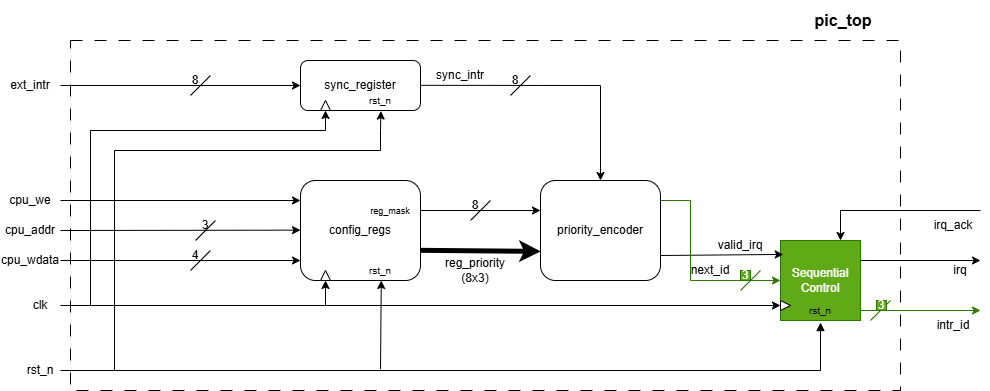

The diagram above was exported from draw.io. Its source (the exported page's mxGraphModel, read from the mxfile embedded in the PNG):
<mxGraphModel dx="1857" dy="527" grid="1" gridSize="10" guides="1" tooltips="1" connect="1" arrows="1" fold="1" page="1" pageScale="1" pageWidth="827" pageHeight="1169" math="0" shadow="0">
  <root>
    <mxCell id="0" />
    <mxCell id="1" parent="0" />
    <mxCell id="fRolZnqMPc_tLWRj72jF-79" parent="1" style="rounded=0;whiteSpace=wrap;html=1;fillColor=none;strokeWidth=1;dashed=1;dashPattern=12 12;" value="" vertex="1">
      <mxGeometry height="350" width="830" x="-110" y="90" as="geometry" />
    </mxCell>
    <mxCell id="fRolZnqMPc_tLWRj72jF-1" parent="1" style="rounded=1;whiteSpace=wrap;html=1;gradientColor=none;" value="sync_register" vertex="1">
      <mxGeometry height="50" width="120" x="120" y="110" as="geometry" />
    </mxCell>
    <mxCell id="fRolZnqMPc_tLWRj72jF-2" parent="1" style="rounded=1;whiteSpace=wrap;html=1;gradientColor=none;" value="config_regs" vertex="1">
      <mxGeometry height="100" width="120" x="120" y="230" as="geometry" />
    </mxCell>
    <mxCell id="fRolZnqMPc_tLWRj72jF-3" parent="1" style="rounded=1;whiteSpace=wrap;html=1;gradientColor=none;" value="priority_encoder" vertex="1">
      <mxGeometry height="100" width="120" x="360" y="230" as="geometry" />
    </mxCell>
    <mxCell id="fRolZnqMPc_tLWRj72jF-5" parent="1" style="whiteSpace=wrap;html=1;aspect=fixed;fillColor=#60a917;fontColor=#ffffff;strokeColor=#2D7600;" value="Sequential Control" vertex="1">
      <mxGeometry height="80" width="80" x="600" y="290" as="geometry" />
    </mxCell>
    <mxCell id="fRolZnqMPc_tLWRj72jF-7" edge="1" parent="1" source="fRolZnqMPc_tLWRj72jF-3" style="endArrow=classic;html=1;rounded=0;exitX=1;exitY=0.75;exitDx=0;exitDy=0;entryX=0.035;entryY=0.174;entryDx=0;entryDy=0;entryPerimeter=0;" target="fRolZnqMPc_tLWRj72jF-5" value="">
      <mxGeometry height="50" relative="1" width="50" as="geometry">
        <mxPoint x="490" y="312" as="sourcePoint" />
        <mxPoint x="600" y="312" as="targetPoint" />
      </mxGeometry>
    </mxCell>
    <mxCell id="fRolZnqMPc_tLWRj72jF-8" parent="1" style="text;html=1;whiteSpace=wrap;strokeColor=none;fillColor=none;align=center;verticalAlign=middle;rounded=0;" value="valid_irq" vertex="1">
      <mxGeometry height="30" width="60" x="530" y="280" as="geometry" />
    </mxCell>
    <mxCell id="fRolZnqMPc_tLWRj72jF-11" parent="1" style="text;html=1;whiteSpace=wrap;strokeColor=none;fillColor=none;align=center;verticalAlign=middle;rounded=0;" value="&lt;b&gt;&lt;font style=&quot;font-size: 16px;&quot;&gt;pic_top&lt;/font&gt;&lt;/b&gt;" vertex="1">
      <mxGeometry height="40" width="66" x="630" y="50" as="geometry" />
    </mxCell>
    <mxCell id="fRolZnqMPc_tLWRj72jF-14" edge="1" parent="1" style="endArrow=classic;html=1;rounded=0;" value="">
      <mxGeometry height="50" relative="1" width="50" as="geometry">
        <Array as="points">
          <mxPoint x="660" y="260" />
        </Array>
        <mxPoint x="800" y="260" as="sourcePoint" />
        <mxPoint x="660" y="290" as="targetPoint" />
      </mxGeometry>
    </mxCell>
    <mxCell id="fRolZnqMPc_tLWRj72jF-15" parent="1" style="text;html=1;whiteSpace=wrap;strokeColor=none;fillColor=none;align=center;verticalAlign=middle;rounded=0;" value="irq_ack" vertex="1">
      <mxGeometry height="30" width="46" x="750" y="260" as="geometry" />
    </mxCell>
    <mxCell id="fRolZnqMPc_tLWRj72jF-16" edge="1" parent="1" style="endArrow=classic;html=1;rounded=0;" value="">
      <mxGeometry height="50" relative="1" width="50" as="geometry">
        <mxPoint x="680" y="310" as="sourcePoint" />
        <mxPoint x="800" y="310" as="targetPoint" />
      </mxGeometry>
    </mxCell>
    <mxCell id="fRolZnqMPc_tLWRj72jF-17" parent="1" style="text;html=1;whiteSpace=wrap;strokeColor=none;fillColor=none;align=center;verticalAlign=middle;rounded=0;" value="irq" vertex="1">
      <mxGeometry height="40" width="60" x="750" y="300" as="geometry" />
    </mxCell>
    <mxCell id="fRolZnqMPc_tLWRj72jF-18" edge="1" parent="1" source="fRolZnqMPc_tLWRj72jF-59" style="endArrow=block;html=1;rounded=0;endFill=1;entryX=0.5;entryY=1.026;entryDx=0;entryDy=0;entryPerimeter=0;startArrow=none;startFill=0;exitX=1;exitY=0.5;exitDx=0;exitDy=0;" target="fRolZnqMPc_tLWRj72jF-5" value="">
      <mxGeometry height="50" relative="1" width="50" as="geometry">
        <Array as="points">
          <mxPoint x="640" y="420" />
        </Array>
        <mxPoint y="420" as="sourcePoint" />
        <mxPoint x="640" y="380" as="targetPoint" />
      </mxGeometry>
    </mxCell>
    <mxCell id="fRolZnqMPc_tLWRj72jF-19" parent="1" style="triangle;whiteSpace=wrap;html=1;" value="" vertex="1">
      <mxGeometry height="10" width="10" x="600" y="350" as="geometry" />
    </mxCell>
    <mxCell id="fRolZnqMPc_tLWRj72jF-20" edge="1" parent="1" source="fRolZnqMPc_tLWRj72jF-60" style="endArrow=classic;html=1;rounded=0;entryX=0;entryY=0.5;entryDx=0;entryDy=0;exitX=1;exitY=0.5;exitDx=0;exitDy=0;" target="fRolZnqMPc_tLWRj72jF-19" value="">
      <mxGeometry height="50" relative="1" width="50" as="geometry">
        <mxPoint y="355" as="sourcePoint" />
        <mxPoint x="600" y="350" as="targetPoint" />
      </mxGeometry>
    </mxCell>
    <mxCell id="fRolZnqMPc_tLWRj72jF-30" parent="1" style="text;html=1;whiteSpace=wrap;strokeColor=none;fillColor=none;align=center;verticalAlign=middle;rounded=0;fontSize=12;" value="next_id" vertex="1">
      <mxGeometry height="30" width="60" x="500" y="305" as="geometry" />
    </mxCell>
    <mxCell id="fRolZnqMPc_tLWRj72jF-31" edge="1" parent="1" style="endArrow=none;html=1;rounded=0;fillColor=#60a917;strokeColor=#2D7600;" value="">
      <mxGeometry height="50" relative="1" width="50" as="geometry">
        <mxPoint x="690" y="370" as="sourcePoint" />
        <mxPoint x="710" y="350" as="targetPoint" />
      </mxGeometry>
    </mxCell>
    <mxCell id="fRolZnqMPc_tLWRj72jF-32" parent="1" style="text;html=1;whiteSpace=wrap;strokeColor=#2D7600;fillColor=#60a917;align=center;verticalAlign=middle;rounded=0;fontColor=#ffffff;" value="3" vertex="1">
      <mxGeometry height="10" width="10" x="696" y="350" as="geometry" />
    </mxCell>
    <mxCell id="fRolZnqMPc_tLWRj72jF-36" parent="1" style="text;html=1;whiteSpace=wrap;strokeColor=none;fillColor=none;align=center;verticalAlign=middle;rounded=0;" value="intr_id" vertex="1">
      <mxGeometry height="30" width="60" x="743" y="360" as="geometry" />
    </mxCell>
    <mxCell id="fRolZnqMPc_tLWRj72jF-37" edge="1" parent="1" style="endArrow=classic;html=1;rounded=0;entryX=0;entryY=0.5;entryDx=0;entryDy=0;" target="fRolZnqMPc_tLWRj72jF-1" value="">
      <mxGeometry height="50" relative="1" width="50" as="geometry">
        <mxPoint x="-120" y="135" as="sourcePoint" />
        <mxPoint x="120" y="130" as="targetPoint" />
      </mxGeometry>
    </mxCell>
    <mxCell id="fRolZnqMPc_tLWRj72jF-39" edge="1" parent="1" style="endArrow=classic;html=1;rounded=0;entryX=0.5;entryY=0;entryDx=0;entryDy=0;" target="fRolZnqMPc_tLWRj72jF-3" value="">
      <mxGeometry height="50" relative="1" width="50" as="geometry">
        <Array as="points">
          <mxPoint x="420" y="135" />
        </Array>
        <mxPoint x="240" y="134.82" as="sourcePoint" />
        <mxPoint x="320" y="134.82" as="targetPoint" />
      </mxGeometry>
    </mxCell>
    <mxCell id="fRolZnqMPc_tLWRj72jF-40" edge="1" parent="1" source="fRolZnqMPc_tLWRj72jF-61" style="endArrow=classic;html=1;rounded=0;entryX=0;entryY=0.5;entryDx=0;entryDy=0;exitX=1;exitY=0.5;exitDx=0;exitDy=0;" value="">
      <mxGeometry height="50" relative="1" width="50" as="geometry">
        <mxPoint y="250" as="sourcePoint" />
        <mxPoint x="120" y="250" as="targetPoint" />
      </mxGeometry>
    </mxCell>
    <mxCell id="fRolZnqMPc_tLWRj72jF-41" edge="1" parent="1" source="fRolZnqMPc_tLWRj72jF-64" style="endArrow=classic;html=1;rounded=0;entryX=0;entryY=0.5;entryDx=0;entryDy=0;exitX=1;exitY=0.5;exitDx=0;exitDy=0;" value="">
      <mxGeometry height="50" relative="1" width="50" as="geometry">
        <mxPoint y="280" as="sourcePoint" />
        <mxPoint x="120" y="279.64" as="targetPoint" />
      </mxGeometry>
    </mxCell>
    <mxCell id="fRolZnqMPc_tLWRj72jF-42" edge="1" parent="1" source="fRolZnqMPc_tLWRj72jF-65" style="endArrow=classic;html=1;rounded=0;entryX=0;entryY=0.5;entryDx=0;entryDy=0;exitX=1;exitY=0.5;exitDx=0;exitDy=0;" value="">
      <mxGeometry height="50" relative="1" width="50" as="geometry">
        <mxPoint y="310" as="sourcePoint" />
        <mxPoint x="120" y="310" as="targetPoint" />
      </mxGeometry>
    </mxCell>
    <mxCell id="fRolZnqMPc_tLWRj72jF-43" edge="1" parent="1" style="endArrow=classic;html=1;rounded=0;" value="">
      <mxGeometry height="50" relative="1" width="50" as="geometry">
        <mxPoint x="240" y="260" as="sourcePoint" />
        <mxPoint x="360" y="260" as="targetPoint" />
      </mxGeometry>
    </mxCell>
    <mxCell id="fRolZnqMPc_tLWRj72jF-44" edge="1" parent="1" style="endArrow=classic;html=1;rounded=0;entryX=0.003;entryY=0.709;entryDx=0;entryDy=0;entryPerimeter=0;strokeWidth=5;" target="fRolZnqMPc_tLWRj72jF-3" value="">
      <mxGeometry height="50" relative="1" width="50" as="geometry">
        <mxPoint x="240" y="299.82" as="sourcePoint" />
        <mxPoint x="320" y="299.82" as="targetPoint" />
      </mxGeometry>
    </mxCell>
    <mxCell id="fRolZnqMPc_tLWRj72jF-45" edge="1" parent="1" style="endArrow=none;html=1;rounded=0;" value="">
      <mxGeometry height="50" relative="1" width="50" as="geometry">
        <mxPoint x="330" y="145" as="sourcePoint" />
        <mxPoint x="350" y="125" as="targetPoint" />
      </mxGeometry>
    </mxCell>
    <mxCell id="fRolZnqMPc_tLWRj72jF-46" edge="1" parent="1" style="endArrow=none;html=1;rounded=0;" value="">
      <mxGeometry height="50" relative="1" width="50" as="geometry">
        <mxPoint x="10" y="145" as="sourcePoint" />
        <mxPoint x="30" y="125" as="targetPoint" />
      </mxGeometry>
    </mxCell>
    <mxCell id="fRolZnqMPc_tLWRj72jF-47" edge="1" parent="1" style="endArrow=none;html=1;rounded=0;" value="">
      <mxGeometry height="50" relative="1" width="50" as="geometry">
        <mxPoint x="15" y="290" as="sourcePoint" />
        <mxPoint x="35" y="270" as="targetPoint" />
      </mxGeometry>
    </mxCell>
    <mxCell id="fRolZnqMPc_tLWRj72jF-48" edge="1" parent="1" style="endArrow=none;html=1;rounded=0;" value="">
      <mxGeometry height="50" relative="1" width="50" as="geometry">
        <mxPoint x="10" y="320" as="sourcePoint" />
        <mxPoint x="30" y="300" as="targetPoint" />
      </mxGeometry>
    </mxCell>
    <mxCell id="fRolZnqMPc_tLWRj72jF-49" edge="1" parent="1" style="endArrow=none;html=1;rounded=0;" value="">
      <mxGeometry height="50" relative="1" width="50" as="geometry">
        <mxPoint x="290" y="270" as="sourcePoint" />
        <mxPoint x="310" y="250" as="targetPoint" />
      </mxGeometry>
    </mxCell>
    <mxCell id="fRolZnqMPc_tLWRj72jF-50" parent="1" style="text;html=1;whiteSpace=wrap;strokeColor=none;fillColor=none;align=center;verticalAlign=middle;rounded=0;" value="reg_priority (8x3)" vertex="1">
      <mxGeometry height="40" width="70" x="260" y="300" as="geometry" />
    </mxCell>
    <mxCell id="fRolZnqMPc_tLWRj72jF-53" parent="1" style="text;html=1;whiteSpace=wrap;strokeColor=none;fillColor=none;align=center;verticalAlign=middle;rounded=0;" value="8" vertex="1">
      <mxGeometry height="10" width="10" x="290" y="250" as="geometry" />
    </mxCell>
    <mxCell id="fRolZnqMPc_tLWRj72jF-54" parent="1" style="text;html=1;whiteSpace=wrap;strokeColor=none;fillColor=none;align=center;verticalAlign=middle;rounded=0;" value="3" vertex="1">
      <mxGeometry height="10" width="10" x="20" y="270" as="geometry" />
    </mxCell>
    <mxCell id="fRolZnqMPc_tLWRj72jF-55" parent="1" style="text;html=1;whiteSpace=wrap;strokeColor=none;fillColor=none;align=center;verticalAlign=middle;rounded=0;" value="4" vertex="1">
      <mxGeometry height="10" width="10" x="10" y="300" as="geometry" />
    </mxCell>
    <mxCell id="fRolZnqMPc_tLWRj72jF-57" parent="1" style="text;html=1;whiteSpace=wrap;strokeColor=none;fillColor=none;align=center;verticalAlign=middle;rounded=0;" value="8" vertex="1">
      <mxGeometry height="20" width="10" x="10" y="120" as="geometry" />
    </mxCell>
    <mxCell id="fRolZnqMPc_tLWRj72jF-58" parent="1" style="text;html=1;whiteSpace=wrap;strokeColor=none;fillColor=none;align=center;verticalAlign=middle;rounded=0;" value="8" vertex="1">
      <mxGeometry height="20" width="10" x="330" y="120" as="geometry" />
    </mxCell>
    <mxCell id="fRolZnqMPc_tLWRj72jF-59" parent="1" style="text;html=1;whiteSpace=wrap;strokeColor=none;fillColor=none;align=center;verticalAlign=middle;rounded=0;" value="rst_n" vertex="1">
      <mxGeometry height="40" width="40" x="-160" y="400" as="geometry" />
    </mxCell>
    <mxCell id="fRolZnqMPc_tLWRj72jF-60" parent="1" style="text;html=1;whiteSpace=wrap;strokeColor=none;fillColor=none;align=center;verticalAlign=middle;rounded=0;" value="clk" vertex="1">
      <mxGeometry height="40" width="40" x="-160" y="335" as="geometry" />
    </mxCell>
    <mxCell id="fRolZnqMPc_tLWRj72jF-61" parent="1" style="text;html=1;whiteSpace=wrap;strokeColor=none;fillColor=none;align=center;verticalAlign=middle;rounded=0;" value="cpu_we" vertex="1">
      <mxGeometry height="30" width="60" x="-180" y="235" as="geometry" />
    </mxCell>
    <mxCell id="fRolZnqMPc_tLWRj72jF-64" parent="1" style="text;html=1;whiteSpace=wrap;strokeColor=none;fillColor=none;align=center;verticalAlign=middle;rounded=0;" value="cpu_addr" vertex="1">
      <mxGeometry height="30" width="60" x="-180" y="265" as="geometry" />
    </mxCell>
    <mxCell id="fRolZnqMPc_tLWRj72jF-65" parent="1" style="text;html=1;whiteSpace=wrap;strokeColor=none;fillColor=none;align=center;verticalAlign=middle;rounded=0;" value="cpu_wdata" vertex="1">
      <mxGeometry height="30" width="60" x="-180" y="295" as="geometry" />
    </mxCell>
    <mxCell id="fRolZnqMPc_tLWRj72jF-66" edge="1" parent="1" style="endArrow=classic;html=1;rounded=0;entryX=0.423;entryY=1.013;entryDx=0;entryDy=0;entryPerimeter=0;" value="">
      <mxGeometry height="50" relative="1" width="50" as="geometry">
        <mxPoint x="200" y="418.7" as="sourcePoint" />
        <mxPoint x="200.76" y="330.00000000000006" as="targetPoint" />
      </mxGeometry>
    </mxCell>
    <mxCell id="fRolZnqMPc_tLWRj72jF-68" parent="1" style="triangle;whiteSpace=wrap;html=1;direction=north;" value="" vertex="1">
      <mxGeometry height="10" width="10" x="140" y="320" as="geometry" />
    </mxCell>
    <mxCell id="fRolZnqMPc_tLWRj72jF-69" edge="1" parent="1" style="endArrow=classic;html=1;rounded=0;entryX=0;entryY=0.5;entryDx=0;entryDy=0;" target="fRolZnqMPc_tLWRj72jF-68" value="">
      <mxGeometry height="50" relative="1" width="50" as="geometry">
        <mxPoint x="145" y="355" as="sourcePoint" />
        <mxPoint x="190" y="305" as="targetPoint" />
      </mxGeometry>
    </mxCell>
    <mxCell id="fRolZnqMPc_tLWRj72jF-70" parent="1" style="triangle;whiteSpace=wrap;html=1;direction=north;" value="" vertex="1">
      <mxGeometry height="10" width="10" x="140" y="150" as="geometry" />
    </mxCell>
    <mxCell id="fRolZnqMPc_tLWRj72jF-71" edge="1" parent="1" style="endArrow=classic;html=1;rounded=0;entryX=0.67;entryY=1.011;entryDx=0;entryDy=0;entryPerimeter=0;" target="fRolZnqMPc_tLWRj72jF-1" value="">
      <mxGeometry height="50" relative="1" width="50" as="geometry">
        <Array as="points">
          <mxPoint x="-66" y="200" />
          <mxPoint x="200" y="200" />
          <mxPoint x="200" y="180" />
        </Array>
        <mxPoint x="-66" y="420" as="sourcePoint" />
        <mxPoint x="215.5599999999999" y="159.99999999999994" as="targetPoint" />
      </mxGeometry>
    </mxCell>
    <mxCell id="fRolZnqMPc_tLWRj72jF-72" edge="1" parent="1" style="endArrow=classic;html=1;rounded=0;entryX=0;entryY=0.5;entryDx=0;entryDy=0;" target="fRolZnqMPc_tLWRj72jF-70" value="">
      <mxGeometry height="50" relative="1" width="50" as="geometry">
        <Array as="points">
          <mxPoint x="-90" y="180" />
          <mxPoint x="145" y="180" />
        </Array>
        <mxPoint x="-90" y="355" as="sourcePoint" />
        <mxPoint x="-40" y="305" as="targetPoint" />
      </mxGeometry>
    </mxCell>
    <mxCell id="fRolZnqMPc_tLWRj72jF-74" parent="1" style="text;html=1;whiteSpace=wrap;strokeColor=none;fillColor=none;align=center;verticalAlign=middle;rounded=0;" value="ext_intr" vertex="1">
      <mxGeometry height="30" width="60" x="-180" y="120" as="geometry" />
    </mxCell>
    <mxCell id="fRolZnqMPc_tLWRj72jF-75" parent="1" style="text;html=1;whiteSpace=wrap;strokeColor=none;fillColor=none;align=center;verticalAlign=middle;rounded=0;" value="&lt;font style=&quot;font-size: 9px;&quot;&gt;reg_mask&lt;/font&gt;" vertex="1">
      <mxGeometry height="20" width="60" x="180" y="250" as="geometry" />
    </mxCell>
    <mxCell id="fRolZnqMPc_tLWRj72jF-76" parent="1" style="text;html=1;whiteSpace=wrap;strokeColor=none;fillColor=none;align=center;verticalAlign=middle;rounded=0;" value="sync_intr" vertex="1">
      <mxGeometry height="30" width="60" x="250" y="110" as="geometry" />
    </mxCell>
    <mxCell id="fRolZnqMPc_tLWRj72jF-77" parent="1" style="text;html=1;whiteSpace=wrap;strokeColor=none;fillColor=none;align=center;verticalAlign=middle;rounded=0;fontSize=10;" value="rst_n" vertex="1">
      <mxGeometry height="30" width="40" x="180" y="305" as="geometry" />
    </mxCell>
    <mxCell id="fRolZnqMPc_tLWRj72jF-78" parent="1" style="text;html=1;whiteSpace=wrap;strokeColor=none;fillColor=none;align=center;verticalAlign=middle;rounded=0;fontSize=10;" value="rst_n" vertex="1">
      <mxGeometry height="20" width="40" x="180" y="140" as="geometry" />
    </mxCell>
    <mxCell id="fRolZnqMPc_tLWRj72jF-80" parent="1" style="text;html=1;whiteSpace=wrap;strokeColor=none;fillColor=none;align=center;verticalAlign=middle;rounded=0;fontSize=10;" value="rst_n" vertex="1">
      <mxGeometry height="30" width="40" x="620" y="345" as="geometry" />
    </mxCell>
    <mxCell id="cuz0BLv66ATt5-bog8bW-1" edge="1" parent="1" style="endArrow=classic;html=1;rounded=0;entryX=0;entryY=0.5;entryDx=0;entryDy=0;fillColor=#60a917;strokeColor=#2D7600;" target="fRolZnqMPc_tLWRj72jF-5" value="">
      <mxGeometry height="50" relative="1" width="50" as="geometry">
        <Array as="points">
          <mxPoint x="510" y="250" />
          <mxPoint x="510" y="330" />
        </Array>
        <mxPoint x="480" y="250" as="sourcePoint" />
        <mxPoint x="520" y="250" as="targetPoint" />
      </mxGeometry>
    </mxCell>
    <mxCell id="cuz0BLv66ATt5-bog8bW-2" edge="1" parent="1" style="endArrow=classic;html=1;rounded=0;fillColor=#60a917;strokeColor=#2D7600;" value="">
      <mxGeometry height="50" relative="1" width="50" as="geometry">
        <mxPoint x="680" y="360" as="sourcePoint" />
        <mxPoint x="800" y="360" as="targetPoint" />
      </mxGeometry>
    </mxCell>
    <mxCell id="cuz0BLv66ATt5-bog8bW-5" parent="1" style="text;html=1;whiteSpace=wrap;strokeColor=#2D7600;fillColor=#60a917;align=center;verticalAlign=middle;rounded=0;fontColor=#ffffff;" value="3" vertex="1">
      <mxGeometry height="10" width="10" x="560" y="320" as="geometry" />
    </mxCell>
    <mxCell id="cuz0BLv66ATt5-bog8bW-6" edge="1" parent="1" style="endArrow=none;html=1;rounded=0;fillColor=#60a917;strokeColor=#2D7600;" value="">
      <mxGeometry height="50" relative="1" width="50" as="geometry">
        <mxPoint x="560" y="340" as="sourcePoint" />
        <mxPoint x="580" y="320" as="targetPoint" />
      </mxGeometry>
    </mxCell>
  </root>
</mxGraphModel>